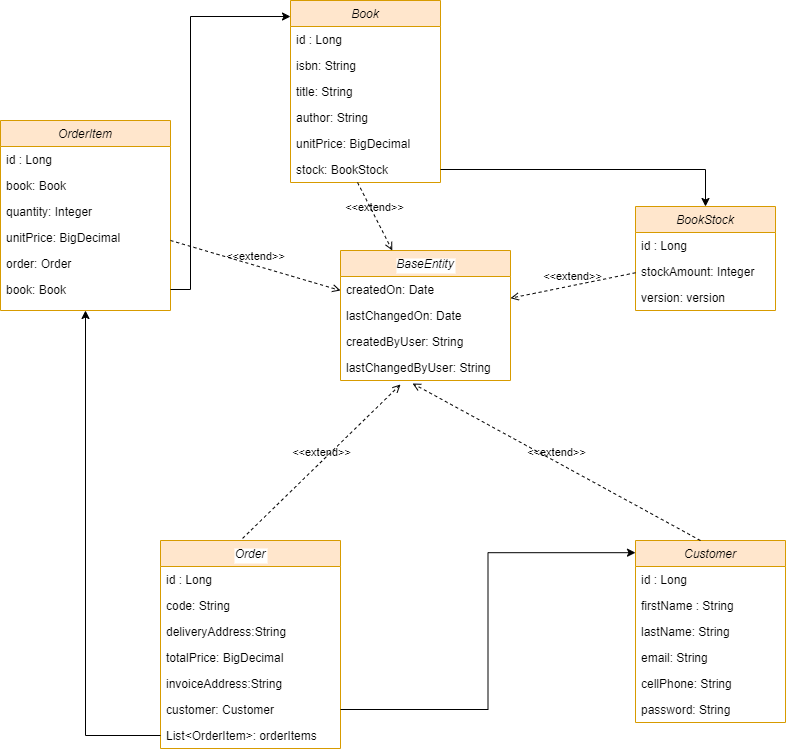

The diagram above was exported from draw.io. Its source (the exported page's mxGraphModel, read from the mxfile embedded in the PNG):
<mxGraphModel dx="1086" dy="806" grid="1" gridSize="10" guides="1" tooltips="1" connect="1" arrows="1" fold="1" page="1" pageScale="1" pageWidth="827" pageHeight="1169" math="0" shadow="0">
  <root>
    <mxCell id="0" />
    <mxCell id="1" parent="0" />
    <mxCell id="LLqqps7YtPWC_eGtEw48-1" value="Customer" style="swimlane;fontStyle=2;align=center;verticalAlign=top;childLayout=stackLayout;horizontal=1;startSize=26;horizontalStack=0;resizeParent=1;resizeLast=0;collapsible=1;marginBottom=0;rounded=0;shadow=0;strokeWidth=1;fillColor=#ffe6cc;strokeColor=#d79b00;" parent="1" vertex="1">
      <mxGeometry x="655" y="560" width="150" height="182" as="geometry">
        <mxRectangle x="230" y="140" width="160" height="26" as="alternateBounds" />
      </mxGeometry>
    </mxCell>
    <mxCell id="LLqqps7YtPWC_eGtEw48-30" value="id : Long" style="text;align=left;verticalAlign=top;spacingLeft=4;spacingRight=4;overflow=hidden;rotatable=0;points=[[0,0.5],[1,0.5]];portConstraint=eastwest;rounded=0;shadow=0;html=0;" parent="LLqqps7YtPWC_eGtEw48-1" vertex="1">
      <mxGeometry y="26" width="150" height="26" as="geometry" />
    </mxCell>
    <mxCell id="LLqqps7YtPWC_eGtEw48-31" value="firstName : String" style="text;align=left;verticalAlign=top;spacingLeft=4;spacingRight=4;overflow=hidden;rotatable=0;points=[[0,0.5],[1,0.5]];portConstraint=eastwest;rounded=0;shadow=0;html=0;" parent="LLqqps7YtPWC_eGtEw48-1" vertex="1">
      <mxGeometry y="52" width="150" height="26" as="geometry" />
    </mxCell>
    <mxCell id="LD5szXUBPHS8C4yuuFwp-5" value="lastName: String" style="text;align=left;verticalAlign=top;spacingLeft=4;spacingRight=4;overflow=hidden;rotatable=0;points=[[0,0.5],[1,0.5]];portConstraint=eastwest;rounded=0;shadow=0;html=0;" parent="LLqqps7YtPWC_eGtEw48-1" vertex="1">
      <mxGeometry y="78" width="150" height="26" as="geometry" />
    </mxCell>
    <mxCell id="LD5szXUBPHS8C4yuuFwp-6" value="email: String" style="text;align=left;verticalAlign=top;spacingLeft=4;spacingRight=4;overflow=hidden;rotatable=0;points=[[0,0.5],[1,0.5]];portConstraint=eastwest;rounded=0;shadow=0;html=0;" parent="LLqqps7YtPWC_eGtEw48-1" vertex="1">
      <mxGeometry y="104" width="150" height="26" as="geometry" />
    </mxCell>
    <mxCell id="LD5szXUBPHS8C4yuuFwp-7" value="cellPhone: String" style="text;align=left;verticalAlign=top;spacingLeft=4;spacingRight=4;overflow=hidden;rotatable=0;points=[[0,0.5],[1,0.5]];portConstraint=eastwest;rounded=0;shadow=0;html=0;" parent="LLqqps7YtPWC_eGtEw48-1" vertex="1">
      <mxGeometry y="130" width="150" height="26" as="geometry" />
    </mxCell>
    <mxCell id="LD5szXUBPHS8C4yuuFwp-8" value="password: String" style="text;align=left;verticalAlign=top;spacingLeft=4;spacingRight=4;overflow=hidden;rotatable=0;points=[[0,0.5],[1,0.5]];portConstraint=eastwest;rounded=0;shadow=0;html=0;" parent="LLqqps7YtPWC_eGtEw48-1" vertex="1">
      <mxGeometry y="156" width="150" height="26" as="geometry" />
    </mxCell>
    <mxCell id="LLqqps7YtPWC_eGtEw48-17" value="Order" style="swimlane;fontStyle=2;align=center;verticalAlign=top;childLayout=stackLayout;horizontal=1;startSize=26;horizontalStack=0;resizeParent=1;resizeLast=0;collapsible=1;marginBottom=0;rounded=0;shadow=0;strokeWidth=1;labelBackgroundColor=#FFFFFF;fillColor=#ffe6cc;strokeColor=#d79b00;" parent="1" vertex="1">
      <mxGeometry x="180" y="560" width="180" height="208" as="geometry">
        <mxRectangle x="230" y="140" width="160" height="26" as="alternateBounds" />
      </mxGeometry>
    </mxCell>
    <mxCell id="LLqqps7YtPWC_eGtEw48-18" value="id : Long" style="text;align=left;verticalAlign=top;spacingLeft=4;spacingRight=4;overflow=hidden;rotatable=0;points=[[0,0.5],[1,0.5]];portConstraint=eastwest;" parent="LLqqps7YtPWC_eGtEw48-17" vertex="1">
      <mxGeometry y="26" width="180" height="26" as="geometry" />
    </mxCell>
    <mxCell id="LLqqps7YtPWC_eGtEw48-19" value="code: String" style="text;align=left;verticalAlign=top;spacingLeft=4;spacingRight=4;overflow=hidden;rotatable=0;points=[[0,0.5],[1,0.5]];portConstraint=eastwest;" parent="LLqqps7YtPWC_eGtEw48-17" vertex="1">
      <mxGeometry y="52" width="180" height="26" as="geometry" />
    </mxCell>
    <mxCell id="LD5szXUBPHS8C4yuuFwp-1" value="deliveryAddress:String" style="text;align=left;verticalAlign=top;spacingLeft=4;spacingRight=4;overflow=hidden;rotatable=0;points=[[0,0.5],[1,0.5]];portConstraint=eastwest;" parent="LLqqps7YtPWC_eGtEw48-17" vertex="1">
      <mxGeometry y="78" width="180" height="26" as="geometry" />
    </mxCell>
    <mxCell id="vVbx6SGQCkdRea_PN5WZ-4" value="totalPrice: BigDecimal" style="text;align=left;verticalAlign=top;spacingLeft=4;spacingRight=4;overflow=hidden;rotatable=0;points=[[0,0.5],[1,0.5]];portConstraint=eastwest;" parent="LLqqps7YtPWC_eGtEw48-17" vertex="1">
      <mxGeometry y="104" width="180" height="26" as="geometry" />
    </mxCell>
    <mxCell id="LD5szXUBPHS8C4yuuFwp-3" value="invoiceAddress:String" style="text;align=left;verticalAlign=top;spacingLeft=4;spacingRight=4;overflow=hidden;rotatable=0;points=[[0,0.5],[1,0.5]];portConstraint=eastwest;" parent="LLqqps7YtPWC_eGtEw48-17" vertex="1">
      <mxGeometry y="130" width="180" height="26" as="geometry" />
    </mxCell>
    <mxCell id="LD5szXUBPHS8C4yuuFwp-4" value="customer: Customer" style="text;align=left;verticalAlign=top;spacingLeft=4;spacingRight=4;overflow=hidden;rotatable=0;points=[[0,0.5],[1,0.5]];portConstraint=eastwest;" parent="LLqqps7YtPWC_eGtEw48-17" vertex="1">
      <mxGeometry y="156" width="180" height="26" as="geometry" />
    </mxCell>
    <mxCell id="LD5szXUBPHS8C4yuuFwp-9" value="List&lt;OrderItem&gt;: orderItems" style="text;align=left;verticalAlign=top;spacingLeft=4;spacingRight=4;overflow=hidden;rotatable=0;points=[[0,0.5],[1,0.5]];portConstraint=eastwest;" parent="LLqqps7YtPWC_eGtEw48-17" vertex="1">
      <mxGeometry y="182" width="180" height="26" as="geometry" />
    </mxCell>
    <mxCell id="LLqqps7YtPWC_eGtEw48-37" style="edgeStyle=orthogonalEdgeStyle;rounded=0;orthogonalLoop=1;jettySize=auto;html=1;entryX=0;entryY=0.067;entryDx=0;entryDy=0;entryPerimeter=0;" parent="1" source="LD5szXUBPHS8C4yuuFwp-4" target="LLqqps7YtPWC_eGtEw48-1" edge="1">
      <mxGeometry relative="1" as="geometry">
        <mxPoint x="540" y="371" as="sourcePoint" />
      </mxGeometry>
    </mxCell>
    <mxCell id="LLqqps7YtPWC_eGtEw48-46" value="OrderItem" style="swimlane;fontStyle=2;align=center;verticalAlign=top;childLayout=stackLayout;horizontal=1;startSize=26;horizontalStack=0;resizeParent=1;resizeLast=0;collapsible=1;marginBottom=0;rounded=0;shadow=0;strokeWidth=1;fillColor=#ffe6cc;strokeColor=#d79b00;" parent="1" vertex="1">
      <mxGeometry x="20" y="140" width="170" height="190" as="geometry">
        <mxRectangle x="230" y="140" width="160" height="26" as="alternateBounds" />
      </mxGeometry>
    </mxCell>
    <mxCell id="LLqqps7YtPWC_eGtEw48-47" value="id : Long" style="text;align=left;verticalAlign=top;spacingLeft=4;spacingRight=4;overflow=hidden;rotatable=0;points=[[0,0.5],[1,0.5]];portConstraint=eastwest;" parent="LLqqps7YtPWC_eGtEw48-46" vertex="1">
      <mxGeometry y="26" width="170" height="26" as="geometry" />
    </mxCell>
    <mxCell id="LLqqps7YtPWC_eGtEw48-51" value="book: Book" style="text;align=left;verticalAlign=top;spacingLeft=4;spacingRight=4;overflow=hidden;rotatable=0;points=[[0,0.5],[1,0.5]];portConstraint=eastwest;" parent="LLqqps7YtPWC_eGtEw48-46" vertex="1">
      <mxGeometry y="52" width="170" height="26" as="geometry" />
    </mxCell>
    <mxCell id="vVbx6SGQCkdRea_PN5WZ-2" value="quantity: Integer" style="text;align=left;verticalAlign=top;spacingLeft=4;spacingRight=4;overflow=hidden;rotatable=0;points=[[0,0.5],[1,0.5]];portConstraint=eastwest;" parent="LLqqps7YtPWC_eGtEw48-46" vertex="1">
      <mxGeometry y="78" width="170" height="26" as="geometry" />
    </mxCell>
    <mxCell id="LD5szXUBPHS8C4yuuFwp-33" value="unitPrice: BigDecimal" style="text;align=left;verticalAlign=top;spacingLeft=4;spacingRight=4;overflow=hidden;rotatable=0;points=[[0,0.5],[1,0.5]];portConstraint=eastwest;" parent="LLqqps7YtPWC_eGtEw48-46" vertex="1">
      <mxGeometry y="104" width="170" height="26" as="geometry" />
    </mxCell>
    <mxCell id="LLqqps7YtPWC_eGtEw48-52" value="order: Order" style="text;align=left;verticalAlign=top;spacingLeft=4;spacingRight=4;overflow=hidden;rotatable=0;points=[[0,0.5],[1,0.5]];portConstraint=eastwest;" parent="LLqqps7YtPWC_eGtEw48-46" vertex="1">
      <mxGeometry y="130" width="170" height="26" as="geometry" />
    </mxCell>
    <mxCell id="LD5szXUBPHS8C4yuuFwp-32" value="book: Book" style="text;align=left;verticalAlign=top;spacingLeft=4;spacingRight=4;overflow=hidden;rotatable=0;points=[[0,0.5],[1,0.5]];portConstraint=eastwest;" parent="LLqqps7YtPWC_eGtEw48-46" vertex="1">
      <mxGeometry y="156" width="170" height="26" as="geometry" />
    </mxCell>
    <mxCell id="LLqqps7YtPWC_eGtEw48-74" style="edgeStyle=orthogonalEdgeStyle;rounded=0;orthogonalLoop=1;jettySize=auto;html=1;exitX=0;exitY=0.5;exitDx=0;exitDy=0;" parent="1" source="LD5szXUBPHS8C4yuuFwp-9" target="LLqqps7YtPWC_eGtEw48-46" edge="1">
      <mxGeometry relative="1" as="geometry">
        <mxPoint x="360" y="423" as="sourcePoint" />
      </mxGeometry>
    </mxCell>
    <mxCell id="LD5szXUBPHS8C4yuuFwp-15" value="Book" style="swimlane;fontStyle=2;align=center;verticalAlign=top;childLayout=stackLayout;horizontal=1;startSize=26;horizontalStack=0;resizeParent=1;resizeLast=0;collapsible=1;marginBottom=0;rounded=0;shadow=0;strokeWidth=1;fillColor=#ffe6cc;strokeColor=#d79b00;" parent="1" vertex="1">
      <mxGeometry x="310" y="20" width="150" height="182" as="geometry">
        <mxRectangle x="230" y="140" width="160" height="26" as="alternateBounds" />
      </mxGeometry>
    </mxCell>
    <mxCell id="LD5szXUBPHS8C4yuuFwp-16" value="id : Long" style="text;align=left;verticalAlign=top;spacingLeft=4;spacingRight=4;overflow=hidden;rotatable=0;points=[[0,0.5],[1,0.5]];portConstraint=eastwest;rounded=0;shadow=0;html=0;" parent="LD5szXUBPHS8C4yuuFwp-15" vertex="1">
      <mxGeometry y="26" width="150" height="26" as="geometry" />
    </mxCell>
    <mxCell id="LD5szXUBPHS8C4yuuFwp-17" value="isbn: String" style="text;align=left;verticalAlign=top;spacingLeft=4;spacingRight=4;overflow=hidden;rotatable=0;points=[[0,0.5],[1,0.5]];portConstraint=eastwest;rounded=0;shadow=0;html=0;" parent="LD5szXUBPHS8C4yuuFwp-15" vertex="1">
      <mxGeometry y="52" width="150" height="26" as="geometry" />
    </mxCell>
    <mxCell id="LD5szXUBPHS8C4yuuFwp-18" value="title: String" style="text;align=left;verticalAlign=top;spacingLeft=4;spacingRight=4;overflow=hidden;rotatable=0;points=[[0,0.5],[1,0.5]];portConstraint=eastwest;rounded=0;shadow=0;html=0;" parent="LD5szXUBPHS8C4yuuFwp-15" vertex="1">
      <mxGeometry y="78" width="150" height="26" as="geometry" />
    </mxCell>
    <mxCell id="LD5szXUBPHS8C4yuuFwp-19" value="author: String" style="text;align=left;verticalAlign=top;spacingLeft=4;spacingRight=4;overflow=hidden;rotatable=0;points=[[0,0.5],[1,0.5]];portConstraint=eastwest;rounded=0;shadow=0;html=0;" parent="LD5szXUBPHS8C4yuuFwp-15" vertex="1">
      <mxGeometry y="104" width="150" height="26" as="geometry" />
    </mxCell>
    <mxCell id="LD5szXUBPHS8C4yuuFwp-20" value="unitPrice: BigDecimal" style="text;align=left;verticalAlign=top;spacingLeft=4;spacingRight=4;overflow=hidden;rotatable=0;points=[[0,0.5],[1,0.5]];portConstraint=eastwest;rounded=0;shadow=0;html=0;" parent="LD5szXUBPHS8C4yuuFwp-15" vertex="1">
      <mxGeometry y="130" width="150" height="26" as="geometry" />
    </mxCell>
    <mxCell id="LD5szXUBPHS8C4yuuFwp-22" value="stock: BookStock" style="text;align=left;verticalAlign=top;spacingLeft=4;spacingRight=4;overflow=hidden;rotatable=0;points=[[0,0.5],[1,0.5]];portConstraint=eastwest;rounded=0;shadow=0;html=0;" parent="LD5szXUBPHS8C4yuuFwp-15" vertex="1">
      <mxGeometry y="156" width="150" height="26" as="geometry" />
    </mxCell>
    <mxCell id="LD5szXUBPHS8C4yuuFwp-23" value="BookStock" style="swimlane;fontStyle=2;align=center;verticalAlign=top;childLayout=stackLayout;horizontal=1;startSize=26;horizontalStack=0;resizeParent=1;resizeLast=0;collapsible=1;marginBottom=0;rounded=0;shadow=0;strokeWidth=1;fillColor=#ffe6cc;strokeColor=#d79b00;" parent="1" vertex="1">
      <mxGeometry x="655" y="226" width="140" height="104" as="geometry">
        <mxRectangle x="230" y="140" width="160" height="26" as="alternateBounds" />
      </mxGeometry>
    </mxCell>
    <mxCell id="LD5szXUBPHS8C4yuuFwp-24" value="id : Long" style="text;align=left;verticalAlign=top;spacingLeft=4;spacingRight=4;overflow=hidden;rotatable=0;points=[[0,0.5],[1,0.5]];portConstraint=eastwest;rounded=0;shadow=0;html=0;" parent="LD5szXUBPHS8C4yuuFwp-23" vertex="1">
      <mxGeometry y="26" width="140" height="26" as="geometry" />
    </mxCell>
    <mxCell id="LD5szXUBPHS8C4yuuFwp-25" value="stockAmount: Integer" style="text;align=left;verticalAlign=top;spacingLeft=4;spacingRight=4;overflow=hidden;rotatable=0;points=[[0,0.5],[1,0.5]];portConstraint=eastwest;rounded=0;shadow=0;html=0;" parent="LD5szXUBPHS8C4yuuFwp-23" vertex="1">
      <mxGeometry y="52" width="140" height="26" as="geometry" />
    </mxCell>
    <mxCell id="LD5szXUBPHS8C4yuuFwp-30" value="version: version" style="text;align=left;verticalAlign=top;spacingLeft=4;spacingRight=4;overflow=hidden;rotatable=0;points=[[0,0.5],[1,0.5]];portConstraint=eastwest;rounded=0;shadow=0;html=0;" parent="LD5szXUBPHS8C4yuuFwp-23" vertex="1">
      <mxGeometry y="78" width="140" height="26" as="geometry" />
    </mxCell>
    <mxCell id="LD5szXUBPHS8C4yuuFwp-31" style="edgeStyle=orthogonalEdgeStyle;rounded=0;orthogonalLoop=1;jettySize=auto;html=1;fontColor=default;" parent="1" source="LD5szXUBPHS8C4yuuFwp-22" target="LD5szXUBPHS8C4yuuFwp-23" edge="1">
      <mxGeometry relative="1" as="geometry" />
    </mxCell>
    <mxCell id="LD5szXUBPHS8C4yuuFwp-34" style="edgeStyle=orthogonalEdgeStyle;rounded=0;orthogonalLoop=1;jettySize=auto;html=1;entryX=0;entryY=0.088;entryDx=0;entryDy=0;entryPerimeter=0;fontColor=default;" parent="1" source="LD5szXUBPHS8C4yuuFwp-32" target="LD5szXUBPHS8C4yuuFwp-15" edge="1">
      <mxGeometry relative="1" as="geometry">
        <Array as="points">
          <mxPoint x="210" y="309" />
          <mxPoint x="210" y="36" />
        </Array>
      </mxGeometry>
    </mxCell>
    <mxCell id="7SqptklNEc2HBf_5PqBT-1" value="BaseEntity" style="swimlane;fontStyle=2;align=center;verticalAlign=top;childLayout=stackLayout;horizontal=1;startSize=26;horizontalStack=0;resizeParent=1;resizeLast=0;collapsible=1;marginBottom=0;rounded=0;shadow=0;strokeWidth=1;labelBackgroundColor=#FFFFFF;fillColor=#ffe6cc;strokeColor=#d79b00;" parent="1" vertex="1">
      <mxGeometry x="360" y="270" width="170" height="130" as="geometry">
        <mxRectangle x="230" y="140" width="160" height="26" as="alternateBounds" />
      </mxGeometry>
    </mxCell>
    <mxCell id="7SqptklNEc2HBf_5PqBT-2" value="createdOn: Date" style="text;align=left;verticalAlign=top;spacingLeft=4;spacingRight=4;overflow=hidden;rotatable=0;points=[[0,0.5],[1,0.5]];portConstraint=eastwest;" parent="7SqptklNEc2HBf_5PqBT-1" vertex="1">
      <mxGeometry y="26" width="170" height="26" as="geometry" />
    </mxCell>
    <mxCell id="7SqptklNEc2HBf_5PqBT-9" value="lastChangedOn: Date" style="text;align=left;verticalAlign=top;spacingLeft=4;spacingRight=4;overflow=hidden;rotatable=0;points=[[0,0.5],[1,0.5]];portConstraint=eastwest;" parent="7SqptklNEc2HBf_5PqBT-1" vertex="1">
      <mxGeometry y="52" width="170" height="26" as="geometry" />
    </mxCell>
    <mxCell id="7SqptklNEc2HBf_5PqBT-10" value="createdByUser: String" style="text;align=left;verticalAlign=top;spacingLeft=4;spacingRight=4;overflow=hidden;rotatable=0;points=[[0,0.5],[1,0.5]];portConstraint=eastwest;" parent="7SqptklNEc2HBf_5PqBT-1" vertex="1">
      <mxGeometry y="78" width="170" height="26" as="geometry" />
    </mxCell>
    <mxCell id="7SqptklNEc2HBf_5PqBT-11" value="lastChangedByUser: String" style="text;align=left;verticalAlign=top;spacingLeft=4;spacingRight=4;overflow=hidden;rotatable=0;points=[[0,0.5],[1,0.5]];portConstraint=eastwest;" parent="7SqptklNEc2HBf_5PqBT-1" vertex="1">
      <mxGeometry y="104" width="170" height="26" as="geometry" />
    </mxCell>
    <mxCell id="DcDkAVV67E7lKJ48Dl2P-1" value="&amp;lt;&amp;lt;extend&amp;gt;&amp;gt;" style="html=1;verticalAlign=bottom;labelBackgroundColor=none;endArrow=open;endFill=0;dashed=1;" parent="1" source="LLqqps7YtPWC_eGtEw48-46" target="7SqptklNEc2HBf_5PqBT-1" edge="1">
      <mxGeometry width="160" relative="1" as="geometry">
        <mxPoint x="140" y="350" as="sourcePoint" />
        <mxPoint x="300" y="350" as="targetPoint" />
      </mxGeometry>
    </mxCell>
    <mxCell id="DcDkAVV67E7lKJ48Dl2P-2" value="&amp;lt;&amp;lt;extend&amp;gt;&amp;gt;" style="html=1;verticalAlign=bottom;labelBackgroundColor=none;endArrow=open;endFill=0;dashed=1;exitX=0.447;exitY=1;exitDx=0;exitDy=0;exitPerimeter=0;" parent="1" source="LD5szXUBPHS8C4yuuFwp-22" target="7SqptklNEc2HBf_5PqBT-1" edge="1">
      <mxGeometry width="160" relative="1" as="geometry">
        <mxPoint x="200" y="270" as="sourcePoint" />
        <mxPoint x="370" y="320" as="targetPoint" />
      </mxGeometry>
    </mxCell>
    <mxCell id="DcDkAVV67E7lKJ48Dl2P-3" value="&amp;lt;&amp;lt;extend&amp;gt;&amp;gt;" style="html=1;verticalAlign=bottom;labelBackgroundColor=none;endArrow=open;endFill=0;dashed=1;" parent="1" source="LD5szXUBPHS8C4yuuFwp-23" target="7SqptklNEc2HBf_5PqBT-1" edge="1">
      <mxGeometry width="160" relative="1" as="geometry">
        <mxPoint x="387.04999999999995" y="212" as="sourcePoint" />
        <mxPoint x="421.7913533834587" y="280" as="targetPoint" />
      </mxGeometry>
    </mxCell>
    <mxCell id="DcDkAVV67E7lKJ48Dl2P-4" value="&amp;lt;&amp;lt;extend&amp;gt;&amp;gt;" style="html=1;verticalAlign=bottom;labelBackgroundColor=none;endArrow=open;endFill=0;dashed=1;entryX=0.424;entryY=1.115;entryDx=0;entryDy=0;entryPerimeter=0;exitX=0.433;exitY=0;exitDx=0;exitDy=0;exitPerimeter=0;" parent="1" source="LLqqps7YtPWC_eGtEw48-1" target="7SqptklNEc2HBf_5PqBT-11" edge="1">
      <mxGeometry width="160" relative="1" as="geometry">
        <mxPoint x="655" y="390" as="sourcePoint" />
        <mxPoint x="530" y="415.44642857142867" as="targetPoint" />
      </mxGeometry>
    </mxCell>
    <mxCell id="DcDkAVV67E7lKJ48Dl2P-5" value="&amp;lt;&amp;lt;extend&amp;gt;&amp;gt;" style="html=1;verticalAlign=bottom;labelBackgroundColor=none;endArrow=open;endFill=0;dashed=1;entryX=0.353;entryY=1.154;entryDx=0;entryDy=0;entryPerimeter=0;exitX=0.456;exitY=-0.01;exitDx=0;exitDy=0;exitPerimeter=0;" parent="1" source="LLqqps7YtPWC_eGtEw48-17" target="7SqptklNEc2HBf_5PqBT-11" edge="1">
      <mxGeometry width="160" relative="1" as="geometry">
        <mxPoint x="729.95" y="570" as="sourcePoint" />
        <mxPoint x="442.0799999999999" y="412.99" as="targetPoint" />
      </mxGeometry>
    </mxCell>
  </root>
</mxGraphModel>